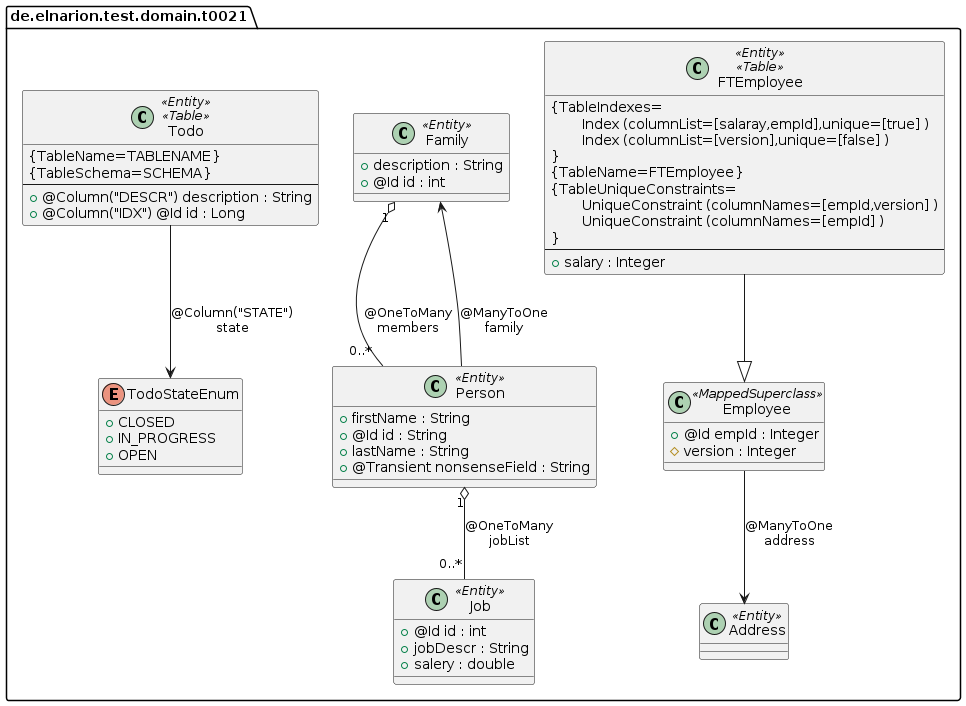

The diagram above was rendered by PlantUML. Its source (embedded in the PNG):
@startuml
class de.elnarion.test.domain.t0021.Address <<Entity>>  {
}


class de.elnarion.test.domain.t0021.Employee <<MappedSuperclass>>  {
	{field} +@Id empId : Integer
	{field} #version : Integer
}


class de.elnarion.test.domain.t0021.FTEmployee <<Entity>>  <<Table>>  {
 {TableIndexes=\n\tIndex (columnList=[salaray,empId],unique=[true] )\n\tIndex (columnList=[version],unique=[false] )\n}
 {TableName=FTEmployee}
 {TableUniqueConstraints=\n\tUniqueConstraint (columnNames=[empId,version] )\n\tUniqueConstraint (columnNames=[empId] )\n}
--
	{field} +salary : Integer
}


class de.elnarion.test.domain.t0021.Family <<Entity>>  {
	{field} +description : String
	{field} +@Id id : int
}


class de.elnarion.test.domain.t0021.Job <<Entity>>  {
	{field} +@Id id : int
	{field} +jobDescr : String
	{field} +salery : double
}


class de.elnarion.test.domain.t0021.Person <<Entity>>  {
	{field} +firstName : String
	{field} +@Id id : String
	{field} +lastName : String
	{field} +@Transient nonsenseField : String
}


class de.elnarion.test.domain.t0021.Todo <<Entity>>  <<Table>>  {
 {TableName=TABLENAME}
 {TableSchema=SCHEMA}
--
	{field} +@Column("DESCR") description : String
	{field} +@Column("IDX") @Id id : Long
}


enum de.elnarion.test.domain.t0021.TodoStateEnum {
	{field} +CLOSED
	{field} +IN_PROGRESS
	{field} +OPEN
}




de.elnarion.test.domain.t0021.Employee -->  de.elnarion.test.domain.t0021.Address :  @ManyToOne\naddress
de.elnarion.test.domain.t0021.FTEmployee --|>  de.elnarion.test.domain.t0021.Employee
de.elnarion.test.domain.t0021.Family "1" o-- "0..*"  de.elnarion.test.domain.t0021.Person :  @OneToMany\nmembers
de.elnarion.test.domain.t0021.Person "1" o-- "0..*"  de.elnarion.test.domain.t0021.Job :  @OneToMany\njobList
de.elnarion.test.domain.t0021.Person -->  de.elnarion.test.domain.t0021.Family :  @ManyToOne\nfamily
de.elnarion.test.domain.t0021.Todo -->  de.elnarion.test.domain.t0021.TodoStateEnum :  @Column("STATE")\nstate
@enduml